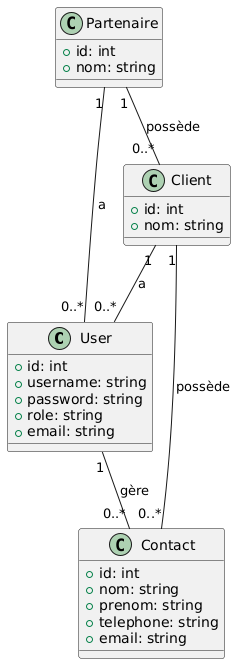

The diagram above was rendered by PlantUML. Its source (embedded in the PNG):
@startuml
class User {
  +id: int
  +username: string
  +password: string
  +role: string
  +email: string
}

class Partenaire {
  +id: int
  +nom: string
}

class Client {
  +id: int
  +nom: string
}

class Contact {
  +id: int
  +nom: string
  +prenom: string
  +telephone: string
  +email: string
}

Partenaire "1" -- "0..*" Client : possède
Client "1" -- "0..*" Contact : possède
Client "1" -- "0..*" User : a
Partenaire "1" -- "0..*" User : a
User "1" -- "0..*" Contact : gère
@enduml